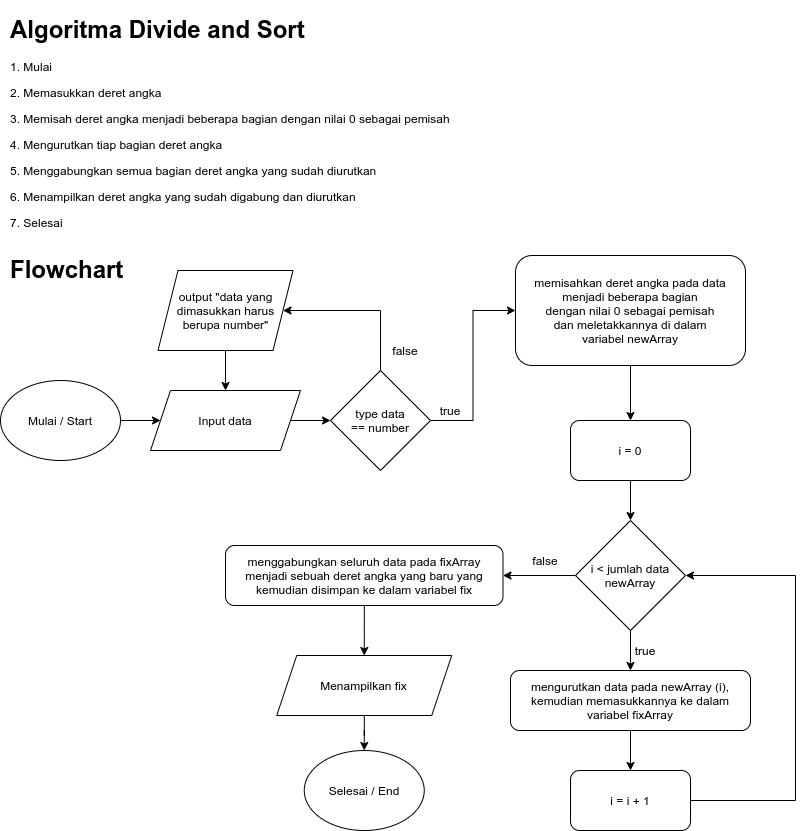

The diagram above was exported from draw.io. Its source (the exported page's mxGraphModel, read from the mxfile embedded in the PNG):
<mxGraphModel dx="1142" dy="576" grid="1" gridSize="10" guides="1" tooltips="1" connect="1" arrows="1" fold="1" page="1" pageScale="1" pageWidth="850" pageHeight="1100" math="0" shadow="0">
  <root>
    <mxCell id="0" />
    <mxCell id="1" parent="0" />
    <mxCell id="ipQ6hhEbtIsnNM6tcKp1-3" style="edgeStyle=orthogonalEdgeStyle;rounded=0;orthogonalLoop=1;jettySize=auto;html=1;entryX=0;entryY=0.5;entryDx=0;entryDy=0;" parent="1" source="ipQ6hhEbtIsnNM6tcKp1-1" target="ipQ6hhEbtIsnNM6tcKp1-2" edge="1">
      <mxGeometry relative="1" as="geometry" />
    </mxCell>
    <mxCell id="ipQ6hhEbtIsnNM6tcKp1-1" value="Mulai / Start" style="ellipse;whiteSpace=wrap;html=1;" parent="1" vertex="1">
      <mxGeometry x="5" y="390" width="120" height="80" as="geometry" />
    </mxCell>
    <mxCell id="ipQ6hhEbtIsnNM6tcKp1-8" style="edgeStyle=orthogonalEdgeStyle;rounded=0;orthogonalLoop=1;jettySize=auto;html=1;entryX=0;entryY=0.5;entryDx=0;entryDy=0;" parent="1" source="ipQ6hhEbtIsnNM6tcKp1-2" target="ipQ6hhEbtIsnNM6tcKp1-7" edge="1">
      <mxGeometry relative="1" as="geometry" />
    </mxCell>
    <mxCell id="ipQ6hhEbtIsnNM6tcKp1-2" value="Input data" style="shape=parallelogram;perimeter=parallelogramPerimeter;whiteSpace=wrap;html=1;fixedSize=1;" parent="1" vertex="1">
      <mxGeometry x="155" y="400" width="150" height="60" as="geometry" />
    </mxCell>
    <mxCell id="ipQ6hhEbtIsnNM6tcKp1-15" style="edgeStyle=orthogonalEdgeStyle;rounded=0;orthogonalLoop=1;jettySize=auto;html=1;" parent="1" source="ipQ6hhEbtIsnNM6tcKp1-7" target="ipQ6hhEbtIsnNM6tcKp1-14" edge="1">
      <mxGeometry relative="1" as="geometry">
        <Array as="points">
          <mxPoint x="385" y="320" />
        </Array>
      </mxGeometry>
    </mxCell>
    <mxCell id="ipQ6hhEbtIsnNM6tcKp1-20" style="edgeStyle=orthogonalEdgeStyle;rounded=0;orthogonalLoop=1;jettySize=auto;html=1;entryX=0;entryY=0.5;entryDx=0;entryDy=0;" parent="1" source="ipQ6hhEbtIsnNM6tcKp1-7" target="ipQ6hhEbtIsnNM6tcKp1-22" edge="1">
      <mxGeometry relative="1" as="geometry">
        <mxPoint x="510" y="430" as="targetPoint" />
      </mxGeometry>
    </mxCell>
    <mxCell id="ipQ6hhEbtIsnNM6tcKp1-7" value="type data&lt;br&gt;== number" style="rhombus;whiteSpace=wrap;html=1;" parent="1" vertex="1">
      <mxGeometry x="335" y="380" width="100" height="100" as="geometry" />
    </mxCell>
    <mxCell id="ipQ6hhEbtIsnNM6tcKp1-16" style="edgeStyle=orthogonalEdgeStyle;rounded=0;orthogonalLoop=1;jettySize=auto;html=1;" parent="1" source="ipQ6hhEbtIsnNM6tcKp1-14" target="ipQ6hhEbtIsnNM6tcKp1-2" edge="1">
      <mxGeometry relative="1" as="geometry" />
    </mxCell>
    <mxCell id="ipQ6hhEbtIsnNM6tcKp1-14" value="output &quot;data yang dimasukkan harus berupa number&quot;" style="shape=parallelogram;perimeter=parallelogramPerimeter;whiteSpace=wrap;html=1;fixedSize=1;" parent="1" vertex="1">
      <mxGeometry x="162.5" y="280" width="135" height="80" as="geometry" />
    </mxCell>
    <mxCell id="ipQ6hhEbtIsnNM6tcKp1-17" value="false" style="text;html=1;strokeColor=none;fillColor=none;align=center;verticalAlign=middle;whiteSpace=wrap;rounded=0;" parent="1" vertex="1">
      <mxGeometry x="390" y="350" width="40" height="20" as="geometry" />
    </mxCell>
    <mxCell id="ipQ6hhEbtIsnNM6tcKp1-21" value="true" style="text;html=1;strokeColor=none;fillColor=none;align=center;verticalAlign=middle;whiteSpace=wrap;rounded=0;" parent="1" vertex="1">
      <mxGeometry x="435" y="410" width="40" height="20" as="geometry" />
    </mxCell>
    <mxCell id="ipQ6hhEbtIsnNM6tcKp1-25" style="edgeStyle=orthogonalEdgeStyle;rounded=0;orthogonalLoop=1;jettySize=auto;html=1;entryX=0.5;entryY=0;entryDx=0;entryDy=0;" parent="1" source="ipQ6hhEbtIsnNM6tcKp1-22" target="D0foE_H__ktrw1qoCvr4-1" edge="1">
      <mxGeometry relative="1" as="geometry" />
    </mxCell>
    <mxCell id="ipQ6hhEbtIsnNM6tcKp1-22" value="memisahkan deret angka pada data&lt;br&gt;menjadi beberapa bagian&lt;br&gt;dengan nilai 0 sebagai pemisah&lt;br&gt;dan meletakkannya di dalam&lt;br&gt;variabel newArray" style="rounded=1;whiteSpace=wrap;html=1;" parent="1" vertex="1">
      <mxGeometry x="520" y="265" width="230" height="110" as="geometry" />
    </mxCell>
    <mxCell id="ipQ6hhEbtIsnNM6tcKp1-59" style="edgeStyle=orthogonalEdgeStyle;rounded=0;orthogonalLoop=1;jettySize=auto;html=1;" parent="1" source="ipQ6hhEbtIsnNM6tcKp1-24" target="ipQ6hhEbtIsnNM6tcKp1-26" edge="1">
      <mxGeometry relative="1" as="geometry" />
    </mxCell>
    <mxCell id="ipQ6hhEbtIsnNM6tcKp1-63" style="edgeStyle=orthogonalEdgeStyle;rounded=0;orthogonalLoop=1;jettySize=auto;html=1;entryX=1;entryY=0.5;entryDx=0;entryDy=0;" parent="1" source="ipQ6hhEbtIsnNM6tcKp1-24" target="ipQ6hhEbtIsnNM6tcKp1-35" edge="1">
      <mxGeometry relative="1" as="geometry">
        <mxPoint x="550" y="620" as="targetPoint" />
      </mxGeometry>
    </mxCell>
    <mxCell id="ipQ6hhEbtIsnNM6tcKp1-24" value="i &amp;lt; jumlah data newArray" style="rhombus;whiteSpace=wrap;html=1;" parent="1" vertex="1">
      <mxGeometry x="580" y="530" width="110" height="110" as="geometry" />
    </mxCell>
    <mxCell id="ipQ6hhEbtIsnNM6tcKp1-60" style="edgeStyle=orthogonalEdgeStyle;rounded=0;orthogonalLoop=1;jettySize=auto;html=1;" parent="1" source="ipQ6hhEbtIsnNM6tcKp1-26" target="ipQ6hhEbtIsnNM6tcKp1-28" edge="1">
      <mxGeometry relative="1" as="geometry" />
    </mxCell>
    <mxCell id="ipQ6hhEbtIsnNM6tcKp1-26" value="mengurutkan data pada newArray (i), kemudian memasukkannya ke dalam variabel fixArray" style="rounded=1;whiteSpace=wrap;html=1;" parent="1" vertex="1">
      <mxGeometry x="515" y="680" width="240" height="60" as="geometry" />
    </mxCell>
    <mxCell id="ipQ6hhEbtIsnNM6tcKp1-61" style="edgeStyle=orthogonalEdgeStyle;rounded=0;orthogonalLoop=1;jettySize=auto;html=1;entryX=1;entryY=0.5;entryDx=0;entryDy=0;" parent="1" source="ipQ6hhEbtIsnNM6tcKp1-28" target="ipQ6hhEbtIsnNM6tcKp1-24" edge="1">
      <mxGeometry relative="1" as="geometry">
        <mxPoint x="800" y="430" as="targetPoint" />
        <Array as="points">
          <mxPoint x="800" y="810" />
          <mxPoint x="800" y="585" />
        </Array>
      </mxGeometry>
    </mxCell>
    <mxCell id="ipQ6hhEbtIsnNM6tcKp1-28" value="i = i + 1" style="rounded=1;whiteSpace=wrap;html=1;" parent="1" vertex="1">
      <mxGeometry x="575" y="780" width="120" height="60" as="geometry" />
    </mxCell>
    <mxCell id="ipQ6hhEbtIsnNM6tcKp1-49" style="edgeStyle=orthogonalEdgeStyle;rounded=0;orthogonalLoop=1;jettySize=auto;html=1;entryX=0.5;entryY=0;entryDx=0;entryDy=0;" parent="1" source="ipQ6hhEbtIsnNM6tcKp1-35" target="ipQ6hhEbtIsnNM6tcKp1-48" edge="1">
      <mxGeometry relative="1" as="geometry" />
    </mxCell>
    <mxCell id="ipQ6hhEbtIsnNM6tcKp1-35" value="menggabungkan seluruh data pada fixArray menjadi sebuah deret angka yang baru yang kemudian disimpan ke dalam variabel fix" style="rounded=1;whiteSpace=wrap;html=1;" parent="1" vertex="1">
      <mxGeometry x="230" y="555" width="277.5" height="60" as="geometry" />
    </mxCell>
    <mxCell id="ipQ6hhEbtIsnNM6tcKp1-51" style="edgeStyle=orthogonalEdgeStyle;rounded=0;orthogonalLoop=1;jettySize=auto;html=1;entryX=0.5;entryY=0;entryDx=0;entryDy=0;" parent="1" source="ipQ6hhEbtIsnNM6tcKp1-48" target="ipQ6hhEbtIsnNM6tcKp1-50" edge="1">
      <mxGeometry relative="1" as="geometry" />
    </mxCell>
    <mxCell id="ipQ6hhEbtIsnNM6tcKp1-48" value="Menampilkan fix" style="shape=parallelogram;perimeter=parallelogramPerimeter;whiteSpace=wrap;html=1;fixedSize=1;" parent="1" vertex="1">
      <mxGeometry x="281.25" y="665" width="175" height="60" as="geometry" />
    </mxCell>
    <mxCell id="ipQ6hhEbtIsnNM6tcKp1-50" value="Selesai / End" style="ellipse;whiteSpace=wrap;html=1;" parent="1" vertex="1">
      <mxGeometry x="308.75" y="760" width="120" height="80" as="geometry" />
    </mxCell>
    <mxCell id="ipQ6hhEbtIsnNM6tcKp1-52" value="&lt;h1&gt;Algoritma Divide and Sort&lt;/h1&gt;&lt;p&gt;1. Mulai&lt;/p&gt;&lt;p&gt;2. Memasukkan deret angka&lt;/p&gt;&lt;p&gt;3. Memisah deret angka menjadi beberapa bagian dengan nilai 0 sebagai pemisah&lt;/p&gt;&lt;p&gt;4. Mengurutkan tiap bagian deret angka&lt;/p&gt;&lt;p&gt;5. Menggabungkan semua bagian deret angka yang sudah diurutkan&lt;/p&gt;&lt;p&gt;6. Menampilkan deret angka yang sudah digabung dan diurutkan&lt;/p&gt;&lt;p&gt;7. Selesai&lt;/p&gt;" style="text;html=1;strokeColor=none;fillColor=none;spacing=5;spacingTop=-20;whiteSpace=wrap;overflow=hidden;rounded=0;" parent="1" vertex="1">
      <mxGeometry x="10" y="20" width="730" height="270" as="geometry" />
    </mxCell>
    <mxCell id="ipQ6hhEbtIsnNM6tcKp1-56" value="&lt;h1&gt;Flowchart&lt;/h1&gt;" style="text;html=1;strokeColor=none;fillColor=none;spacing=5;spacingTop=-20;whiteSpace=wrap;overflow=hidden;rounded=0;" parent="1" vertex="1">
      <mxGeometry x="10" y="260" width="730" height="40" as="geometry" />
    </mxCell>
    <mxCell id="ipQ6hhEbtIsnNM6tcKp1-67" value="true" style="text;html=1;strokeColor=none;fillColor=none;align=center;verticalAlign=middle;whiteSpace=wrap;rounded=0;" parent="1" vertex="1">
      <mxGeometry x="630" y="650" width="40" height="20" as="geometry" />
    </mxCell>
    <mxCell id="ipQ6hhEbtIsnNM6tcKp1-68" value="false" style="text;html=1;strokeColor=none;fillColor=none;align=center;verticalAlign=middle;whiteSpace=wrap;rounded=0;" parent="1" vertex="1">
      <mxGeometry x="530" y="560" width="40" height="20" as="geometry" />
    </mxCell>
    <mxCell id="D0foE_H__ktrw1qoCvr4-2" style="edgeStyle=orthogonalEdgeStyle;rounded=0;orthogonalLoop=1;jettySize=auto;html=1;" edge="1" parent="1" source="D0foE_H__ktrw1qoCvr4-1" target="ipQ6hhEbtIsnNM6tcKp1-24">
      <mxGeometry relative="1" as="geometry" />
    </mxCell>
    <mxCell id="D0foE_H__ktrw1qoCvr4-1" value="i = 0" style="rounded=1;whiteSpace=wrap;html=1;" vertex="1" parent="1">
      <mxGeometry x="575" y="430" width="120" height="60" as="geometry" />
    </mxCell>
  </root>
</mxGraphModel>